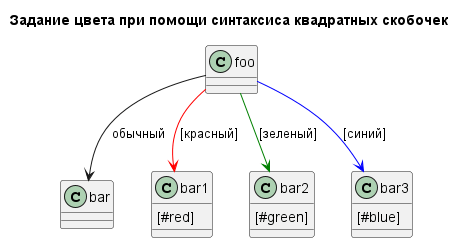

The diagram above was rendered by PlantUML. Its source (embedded in the PNG):
@startuml
title Задание цвета при помощи синтаксиса квадратных скобочек
class foo
class bar
bar1 : [#red]
bar2 : [#green]
bar3 : [#blue]

foo --> bar            : обычный
foo -[#red]-> bar1     : [красный]
foo -[#green]-> bar2   : [зеленый]
foo -[#blue]-> bar3    : [синий]
@enduml